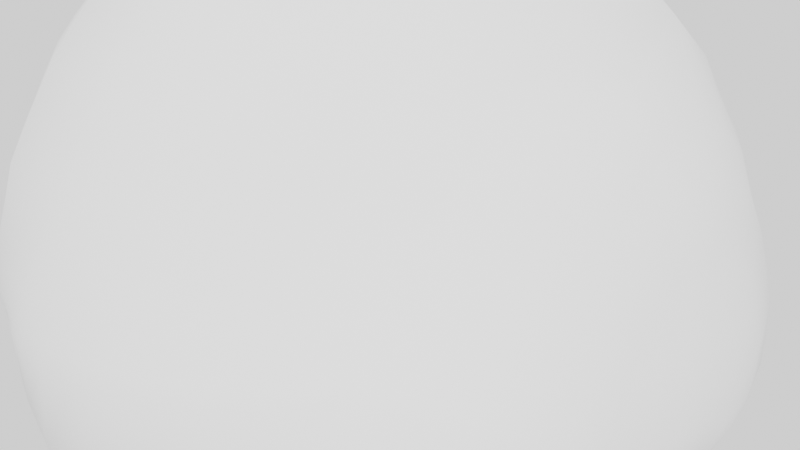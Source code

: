 # Source: Argonide.blend  (saved by Blender 3.6.11; exported with 4.5.12 LTS)
import bpy
from mathutils import Matrix  # noqa: F401  (used for matrix-valued properties, if any)

bpy.ops.wm.read_factory_settings(use_empty=True)
scene = bpy.context.scene
scene.name = 'Scene'

# ---- collections
col_collection = bpy.data.collections.new('Collection'); scene.collection.children.link(col_collection)

# ---- world
world_world = bpy.data.worlds.new('World'); scene.world = world_world
world_world.use_nodes = True; world_world.node_tree.nodes.clear()
_N = world_world.node_tree.nodes; _L = world_world.node_tree.links
n0 = _N.new('ShaderNodeOutputWorld'); n0.name = 'World Output'; n0.location = (300, 300)
n1 = _N.new('ShaderNodeBackground'); n1.name = 'Background'; n1.location = (10, 300)
n2 = _N.new('ShaderNodeBrightContrast'); n2.name = 'Brightness/Contrast'; n2.location = (-190, 280)
_L.new(n1.outputs[0], n0.inputs[0])
_L.new(n2.outputs[0], n1.inputs[0])
n0.is_active_output = True
world_world.color = (0.05088, 0.05088, 0.05088)
world_world.use_sun_shadow = False
world_world.sun_shadow_jitter_overblur = 0.0

# ---- meshes
me_rock_002 = bpy.data.meshes.new('rock.002')
me_rock_002.from_pydata([(0.2429, 0.09025, 0.2863), (0.2454, -0.1704, -0.04253), (0.31, 0.03666, -0.06357), (0.3128, 0.1907, -0.07586), (-0.2431, 0.3799, -0.2222), (-0.1071, 0.4014, 0.1478), (-0.07448, 0.1487, 0.3158), (-0.2303, 0.03986, -0.1945), (-0.2275, -0.363, -0.07106), (-0.1263, -0.2179, 0.4455)], [], [(0, 1, 2), (0, 2, 3), (0, 5, 6), (0, 6, 9), (0, 9, 8, 1), (0, 3, 4, 5), (1, 8, 7, 2), (2, 7, 4, 3), (4, 7, 6, 5), (6, 7, 8, 9)])
me_rock_002.polygons.foreach_set('use_smooth', [True] * 10)
_k = {(0, 1): 0.45384, (0, 2): 0.31185, (0, 3): 0.36966, (3, 4): 0.56293, (0, 5): 0.09872, (0, 6): 0.14192, (5, 6): 0.5737, (1, 8): 0.50584, (0, 9): 0.40188, (1, 2): 0.51448, (6, 7): 0.14932, (4, 7): 0.3104, (6, 9): 0.08579, (2, 3): 0.47579, (7, 8): 0.13173, (8, 9): 0.14522, (2, 7): 0.58966, (4, 5): 0.29259}
me_rock_002.attributes.new('crease_edge', 'FLOAT', 'EDGE').data.foreach_set('value', [_k.get((min(e.vertices), max(e.vertices)), 0.0) for e in me_rock_002.edges])
me_rock_002.materials.append(None)
me_rock_002.update()

# ---- objects
ob_rock_002 = bpy.data.objects.new('rock.002', me_rock_002)

# ---- transforms, parenting, visibility, modifiers, constraints
ob_rock_002.location = (-0.1788, 0.0, 1.259)
_m = ob_rock_002.modifiers.new('Subsurf', 'SUBSURF')
_m.levels = 4
_m = ob_rock_002.modifiers.new('Subsurf.001', 'SUBSURF')
_m.subdivision_type = 'SIMPLE'
_m.levels = 3
_m = ob_rock_002.modifiers.new('Displace', 'DISPLACE')
_m.mid_level = 0.0
_m.strength = 0.002
_m = ob_rock_002.modifiers.new('Displace.001', 'DISPLACE')
_m.mid_level = 0.0
_m.strength = 0.2
_m = ob_rock_002.modifiers.new('Displace.002', 'DISPLACE')
_m.strength = 0.1
_m = ob_rock_002.modifiers.new('Displace.003', 'DISPLACE')
_m.strength = 0.025

# ---- collection membership
col_collection.objects.link(ob_rock_002)

# ---- scene / render settings (as saved in the file)
scene.frame_start = 1; scene.frame_end = 250; scene.frame_set(1)
scene.render.engine = 'BLENDER_EEVEE_NEXT'
scene.render.use_high_quality_normals = True
scene.cycles.sampling_pattern = 'TABULATED_SOBOL'
scene.view_settings.view_transform = 'Filmic'
bpy.context.view_layer.update()

# ---- added for rendering (the .blend has no active camera and no usable light): camera, sun
cam_auto = bpy.data.cameras.new('AutoCamera')
cam_auto.lens = 50.0
cam_auto.sensor_width = 36.0
cam_auto.clip_end = 1000.0
ob_auto_camera = bpy.data.objects.new('AutoCamera', cam_auto)
scene.collection.objects.link(ob_auto_camera)
ob_auto_camera.location = (0.797389, -1.0696, 2.0756)
ob_auto_camera.rotation_euler = (1.09748, -7.21219e-08, 0.694738)
scene.camera = ob_auto_camera
light_auto_sun = bpy.data.lights.new('AutoSun', 'SUN')
light_auto_sun.energy = 3.0
light_auto_sun.angle = 0.0523599
ob_auto_sun = bpy.data.objects.new('AutoSun', light_auto_sun)
scene.collection.objects.link(ob_auto_sun)
ob_auto_sun.rotation_euler = (0.872665, 0.174533, 0.523599)
bpy.context.view_layer.update()
